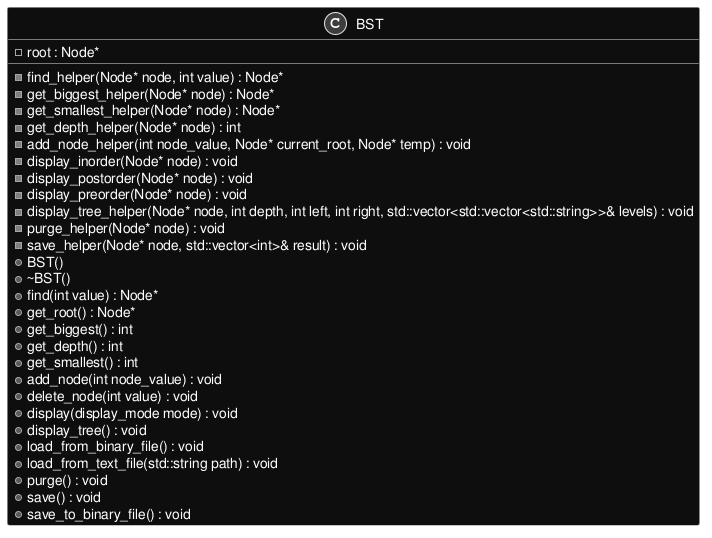

The diagram above was rendered by PlantUML. Its source (embedded in the PNG):
@startuml inline_umlgraph_1.png
skinparam monochrome reverse
skinparam backgroundColor transparent

class BST {
-find_helper(Node* node, int value) : Node*
-get_biggest_helper(Node* node) : Node*
-get_smallest_helper(Node* node) : Node*
-root : Node*
-get_depth_helper(Node* node) : int
-add_node_helper(int node_value, Node* current_root, Node* temp) : void
-display_inorder(Node* node) : void
-display_postorder(Node* node) : void
-display_preorder(Node* node) : void
-display_tree_helper(Node* node, int depth, int left, int right, std::vector<std::vector<std::string>>& levels) : void
-purge_helper(Node* node) : void
-save_helper(Node* node, std::vector<int>& result) : void
+BST()
+~BST()
+find(int value) : Node*
+get_root() : Node*
+get_biggest() : int
+get_depth() : int
+get_smallest() : int
+add_node(int node_value) : void
+delete_node(int value) : void
+display(display_mode mode) : void
+display_tree() : void
+load_from_binary_file() : void
+load_from_text_file(std::string path) : void
+purge() : void
+save() : void
+save_to_binary_file() : void

}
@enduml